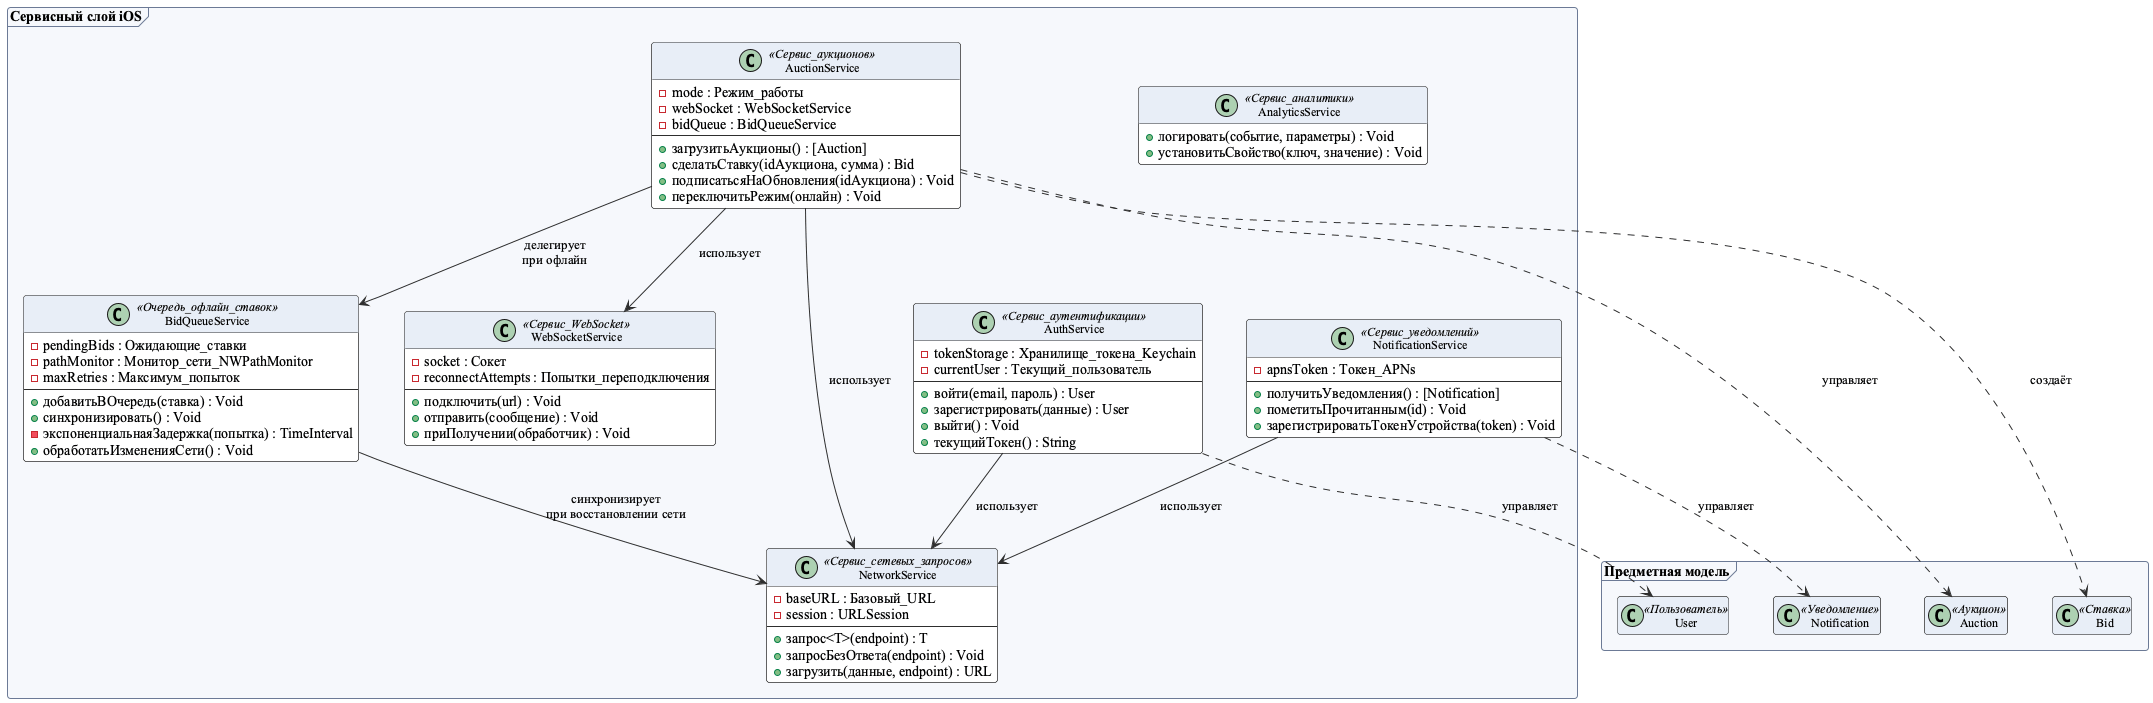

The diagram above was rendered by PlantUML. Its source (embedded in the PNG):
@startuml ArtSphere_ServiceLayer
' ============================================================
' ArtSphere Auction — Диаграмма классов (сервисный слой iOS)
' ============================================================

skinparam backgroundColor #FFFFFF
skinparam classFontName "Times New Roman"
skinparam classFontSize 12
skinparam defaultFontName "Times New Roman"
skinparam shadowing false
skinparam roundCorner 6
skinparam class {
    BackgroundColor #FDFDFD
    BorderColor #2E2E2E
    ArrowColor #2E2E2E
    HeaderBackgroundColor #E8EEF7
}
skinparam package {
    BackgroundColor #F6F8FC
    BorderColor #6C7A96
}
hide empty members
skinparam nodesep 45
skinparam ranksep 55

package "Сервисный слой iOS" <<Frame>> {

    class AuthService <<Сервис_аутентификации>> {
        -tokenStorage : Хранилище_токена_Keychain
        -currentUser : Текущий_пользователь
        --
        +войти(email, пароль) : User
        +зарегистрировать(данные) : User
        +выйти() : Void
        +текущийТокен() : String
    }

    class NetworkService <<Сервис_сетевых_запросов>> {
        -baseURL : Базовый_URL
        -session : URLSession
        --
        +запрос<T>(endpoint) : T
        +запросБезОтвета(endpoint) : Void
        +загрузить(данные, endpoint) : URL
    }

    class WebSocketService <<Сервис_WebSocket>> {
        -socket : Сокет
        -reconnectAttempts : Попытки_переподключения
        --
        +подключить(url) : Void
        +отправить(сообщение) : Void
        +приПолучении(обработчик) : Void
    }

    class AuctionService <<Сервис_аукционов>> {
        -mode : Режим_работы
        -webSocket : WebSocketService
        -bidQueue : BidQueueService
        --
        +загрузитьАукционы() : [Auction]
        +сделатьСтавку(idАукциона, сумма) : Bid
        +подписатьсяНаОбновления(idАукциона) : Void
        +переключитьРежим(онлайн) : Void
    }

    class BidQueueService <<Очередь_офлайн_ставок>> {
        -pendingBids : Ожидающие_ставки
        -pathMonitor : Монитор_сети_NWPathMonitor
        -maxRetries : Максимум_попыток
        --
        +добавитьВОчередь(ставка) : Void
        +синхронизировать() : Void
        -экспоненциальнаяЗадержка(попытка) : TimeInterval
        +обработатьИзмененияСети() : Void
    }

    class NotificationService <<Сервис_уведомлений>> {
        -apnsToken : Токен_APNs
        --
        +получитьУведомления() : [Notification]
        +пометитьПрочитанным(id) : Void
        +зарегистрироватьТокенУстройства(token) : Void
    }

    class AnalyticsService <<Сервис_аналитики>> {
        +логировать(событие, параметры) : Void
        +установитьСвойство(ключ, значение) : Void
    }
}

package "Предметная модель" <<Frame>> {
    class User <<Пользователь>>
    class Auction <<Аукцион>>
    class Bid <<Ставка>>
    class Notification <<Уведомление>>
}

' Внутренние связи сервисов
AuctionService --> NetworkService : использует
AuctionService --> WebSocketService : использует
AuctionService --> BidQueueService : делегирует\nпри офлайн
BidQueueService --> NetworkService : синхронизирует\nпри восстановлении сети
AuthService --> NetworkService : использует
NotificationService --> NetworkService : использует

' Сервисы → предметная модель
AuthService ..> User : управляет
AuctionService ..> Auction : управляет
AuctionService ..> Bid : создаёт
NotificationService ..> Notification : управляет

@enduml